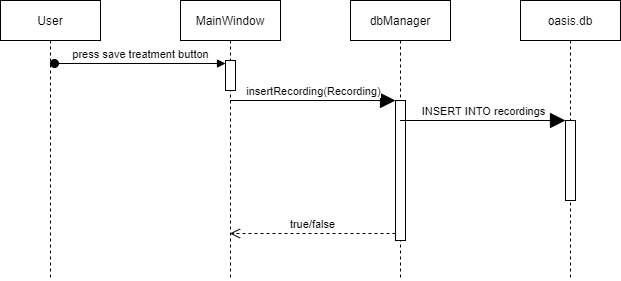

The diagram above was exported from draw.io. Its source (the exported page's mxGraphModel, read from the mxfile embedded in the PNG):
<mxGraphModel dx="1422" dy="832" grid="1" gridSize="10" guides="1" tooltips="1" connect="1" arrows="1" fold="1" page="1" pageScale="1" pageWidth="850" pageHeight="1100" math="0" shadow="0">
  <root>
    <mxCell id="0" />
    <mxCell id="1" parent="0" />
    <mxCell id="3nuBFxr9cyL0pnOWT2aG-1" value="User" style="shape=umlLifeline;perimeter=lifelinePerimeter;container=1;collapsible=0;recursiveResize=0;rounded=0;shadow=0;strokeWidth=1;" parent="1" vertex="1">
      <mxGeometry x="120" y="80" width="100" height="280" as="geometry" />
    </mxCell>
    <mxCell id="3nuBFxr9cyL0pnOWT2aG-5" value="MainWindow" style="shape=umlLifeline;perimeter=lifelinePerimeter;container=1;collapsible=0;recursiveResize=0;rounded=0;shadow=0;strokeWidth=1;" parent="1" vertex="1">
      <mxGeometry x="300" y="80" width="100" height="280" as="geometry" />
    </mxCell>
    <mxCell id="sI407LTUPS-sFLV462Px-3" value="" style="html=1;points=[];perimeter=orthogonalPerimeter;" parent="3nuBFxr9cyL0pnOWT2aG-5" vertex="1">
      <mxGeometry x="45" y="60" width="10" height="30" as="geometry" />
    </mxCell>
    <mxCell id="sI407LTUPS-sFLV462Px-1" value="dbManager" style="shape=umlLifeline;perimeter=lifelinePerimeter;container=1;collapsible=0;recursiveResize=0;rounded=0;shadow=0;strokeWidth=1;" parent="1" vertex="1">
      <mxGeometry x="470" y="80" width="100" height="280" as="geometry" />
    </mxCell>
    <mxCell id="sDjvnFu5cVJ5GkMHkgW7-33" value="" style="html=1;points=[];perimeter=orthogonalPerimeter;" vertex="1" parent="sI407LTUPS-sFLV462Px-1">
      <mxGeometry x="45" y="100" width="10" height="140" as="geometry" />
    </mxCell>
    <mxCell id="sI407LTUPS-sFLV462Px-4" value="press save treatment button" style="html=1;verticalAlign=bottom;startArrow=oval;endArrow=block;startSize=8;rounded=0;exitX=0.54;exitY=0.225;exitDx=0;exitDy=0;exitPerimeter=0;" parent="1" source="3nuBFxr9cyL0pnOWT2aG-1" target="sI407LTUPS-sFLV462Px-3" edge="1">
      <mxGeometry relative="1" as="geometry">
        <mxPoint x="285" y="130" as="sourcePoint" />
      </mxGeometry>
    </mxCell>
    <mxCell id="sDjvnFu5cVJ5GkMHkgW7-34" value="insertRecording(Recording)" style="html=1;verticalAlign=bottom;endArrow=block;entryX=0;entryY=0;rounded=0;endSize=13;" edge="1" target="sDjvnFu5cVJ5GkMHkgW7-33" parent="1" source="3nuBFxr9cyL0pnOWT2aG-5">
      <mxGeometry relative="1" as="geometry">
        <mxPoint x="445" y="180" as="sourcePoint" />
      </mxGeometry>
    </mxCell>
    <mxCell id="sDjvnFu5cVJ5GkMHkgW7-35" value="true/false" style="html=1;verticalAlign=bottom;endArrow=open;dashed=1;endSize=8;exitX=0;exitY=0.95;rounded=0;" edge="1" source="sDjvnFu5cVJ5GkMHkgW7-33" parent="1" target="3nuBFxr9cyL0pnOWT2aG-5">
      <mxGeometry relative="1" as="geometry">
        <mxPoint x="445" y="256" as="targetPoint" />
      </mxGeometry>
    </mxCell>
    <mxCell id="sDjvnFu5cVJ5GkMHkgW7-36" value="oasis.db" style="shape=umlLifeline;perimeter=lifelinePerimeter;container=1;collapsible=0;recursiveResize=0;rounded=0;shadow=0;strokeWidth=1;" vertex="1" parent="1">
      <mxGeometry x="640" y="80" width="100" height="280" as="geometry" />
    </mxCell>
    <mxCell id="sDjvnFu5cVJ5GkMHkgW7-38" value="" style="html=1;points=[];perimeter=orthogonalPerimeter;" vertex="1" parent="sDjvnFu5cVJ5GkMHkgW7-36">
      <mxGeometry x="45" y="120" width="10" height="80" as="geometry" />
    </mxCell>
    <mxCell id="sDjvnFu5cVJ5GkMHkgW7-39" value="INSERT INTO recordings" style="html=1;verticalAlign=bottom;endArrow=block;entryX=0;entryY=0;rounded=0;endSize=13;" edge="1" target="sDjvnFu5cVJ5GkMHkgW7-38" parent="1" source="sI407LTUPS-sFLV462Px-1">
      <mxGeometry relative="1" as="geometry">
        <mxPoint x="615" y="200" as="sourcePoint" />
      </mxGeometry>
    </mxCell>
  </root>
</mxGraphModel>